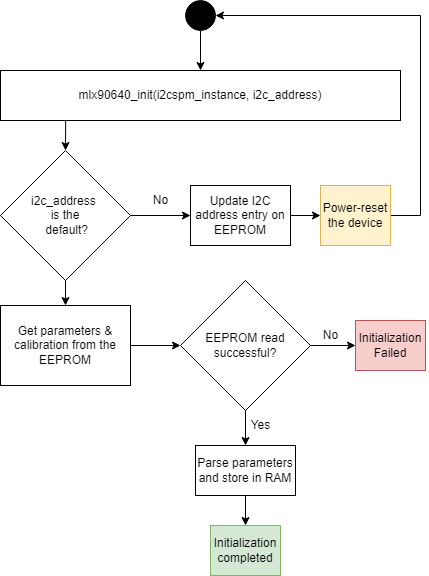

The diagram above was exported from draw.io. Its source (the exported page's mxGraphModel, read from the mxfile embedded in the PNG):
<mxGraphModel dx="1422" dy="705" grid="1" gridSize="10" guides="1" tooltips="1" connect="1" arrows="1" fold="1" page="1" pageScale="1" pageWidth="850" pageHeight="1100" math="0" shadow="0">
  <root>
    <mxCell id="0" />
    <mxCell id="1" parent="0" />
    <mxCell id="d4Cd_dXaqsidn9Lr29ns-5" style="edgeStyle=orthogonalEdgeStyle;rounded=0;orthogonalLoop=1;jettySize=auto;html=1;entryX=0.5;entryY=0;entryDx=0;entryDy=0;exitX=0.163;exitY=0.971;exitDx=0;exitDy=0;exitPerimeter=0;" parent="1" source="d4Cd_dXaqsidn9Lr29ns-1" target="d4Cd_dXaqsidn9Lr29ns-4" edge="1">
      <mxGeometry relative="1" as="geometry" />
    </mxCell>
    <mxCell id="d4Cd_dXaqsidn9Lr29ns-1" value="mlx90640_init(i2cspm_instance, i2c_address)" style="rounded=0;whiteSpace=wrap;html=1;" parent="1" vertex="1">
      <mxGeometry x="280" y="80" width="400" height="50" as="geometry" />
    </mxCell>
    <mxCell id="d4Cd_dXaqsidn9Lr29ns-9" style="edgeStyle=orthogonalEdgeStyle;rounded=0;orthogonalLoop=1;jettySize=auto;html=1;entryX=0;entryY=0.5;entryDx=0;entryDy=0;" parent="1" source="d4Cd_dXaqsidn9Lr29ns-3" target="d4Cd_dXaqsidn9Lr29ns-8" edge="1">
      <mxGeometry relative="1" as="geometry" />
    </mxCell>
    <mxCell id="d4Cd_dXaqsidn9Lr29ns-3" value="Update I2C address entry on EEPROM" style="rounded=0;whiteSpace=wrap;html=1;" parent="1" vertex="1">
      <mxGeometry x="470" y="195" width="100" height="60" as="geometry" />
    </mxCell>
    <mxCell id="d4Cd_dXaqsidn9Lr29ns-6" style="edgeStyle=orthogonalEdgeStyle;rounded=0;orthogonalLoop=1;jettySize=auto;html=1;entryX=0;entryY=0.5;entryDx=0;entryDy=0;" parent="1" source="d4Cd_dXaqsidn9Lr29ns-4" target="d4Cd_dXaqsidn9Lr29ns-3" edge="1">
      <mxGeometry relative="1" as="geometry">
        <mxPoint x="470" y="225" as="targetPoint" />
      </mxGeometry>
    </mxCell>
    <mxCell id="d4Cd_dXaqsidn9Lr29ns-14" style="edgeStyle=orthogonalEdgeStyle;rounded=0;orthogonalLoop=1;jettySize=auto;html=1;entryX=0.5;entryY=0;entryDx=0;entryDy=0;" parent="1" source="d4Cd_dXaqsidn9Lr29ns-4" target="d4Cd_dXaqsidn9Lr29ns-13" edge="1">
      <mxGeometry relative="1" as="geometry" />
    </mxCell>
    <mxCell id="d4Cd_dXaqsidn9Lr29ns-4" value="i2c_address &lt;br&gt;is the&lt;br&gt;&amp;nbsp;default?" style="rhombus;whiteSpace=wrap;html=1;" parent="1" vertex="1">
      <mxGeometry x="280" y="160" width="130" height="130" as="geometry" />
    </mxCell>
    <mxCell id="d4Cd_dXaqsidn9Lr29ns-7" value="No" style="text;html=1;align=center;verticalAlign=middle;resizable=0;points=[];autosize=1;strokeColor=none;fillColor=none;" parent="1" vertex="1">
      <mxGeometry x="420" y="195" width="40" height="30" as="geometry" />
    </mxCell>
    <mxCell id="d4Cd_dXaqsidn9Lr29ns-10" style="edgeStyle=orthogonalEdgeStyle;rounded=0;orthogonalLoop=1;jettySize=auto;html=1;entryX=1;entryY=0.5;entryDx=0;entryDy=0;exitX=1;exitY=0.5;exitDx=0;exitDy=0;" parent="1" source="d4Cd_dXaqsidn9Lr29ns-8" target="d4Cd_dXaqsidn9Lr29ns-11" edge="1">
      <mxGeometry relative="1" as="geometry">
        <Array as="points">
          <mxPoint x="700" y="225" />
          <mxPoint x="700" y="25" />
        </Array>
      </mxGeometry>
    </mxCell>
    <mxCell id="d4Cd_dXaqsidn9Lr29ns-8" value="Power-reset the device" style="rounded=0;whiteSpace=wrap;html=1;fillColor=#fff2cc;strokeColor=#d6b656;" parent="1" vertex="1">
      <mxGeometry x="600" y="195" width="70" height="60" as="geometry" />
    </mxCell>
    <mxCell id="d4Cd_dXaqsidn9Lr29ns-12" style="edgeStyle=orthogonalEdgeStyle;rounded=0;orthogonalLoop=1;jettySize=auto;html=1;" parent="1" source="d4Cd_dXaqsidn9Lr29ns-11" target="d4Cd_dXaqsidn9Lr29ns-1" edge="1">
      <mxGeometry relative="1" as="geometry" />
    </mxCell>
    <mxCell id="d4Cd_dXaqsidn9Lr29ns-11" value="" style="ellipse;whiteSpace=wrap;html=1;aspect=fixed;fillColor=#000000;" parent="1" vertex="1">
      <mxGeometry x="465" y="10" width="30" height="30" as="geometry" />
    </mxCell>
    <mxCell id="d4Cd_dXaqsidn9Lr29ns-30" style="edgeStyle=orthogonalEdgeStyle;rounded=0;orthogonalLoop=1;jettySize=auto;html=1;entryX=0;entryY=0.5;entryDx=0;entryDy=0;" parent="1" source="d4Cd_dXaqsidn9Lr29ns-13" target="d4Cd_dXaqsidn9Lr29ns-21" edge="1">
      <mxGeometry relative="1" as="geometry" />
    </mxCell>
    <mxCell id="d4Cd_dXaqsidn9Lr29ns-13" value="Get parameters &amp;amp; calibration from the EEPROM" style="rounded=0;whiteSpace=wrap;html=1;" parent="1" vertex="1">
      <mxGeometry x="280" y="315" width="130" height="80" as="geometry" />
    </mxCell>
    <mxCell id="d4Cd_dXaqsidn9Lr29ns-26" style="edgeStyle=orthogonalEdgeStyle;rounded=0;orthogonalLoop=1;jettySize=auto;html=1;entryX=0.5;entryY=0;entryDx=0;entryDy=0;" parent="1" source="d4Cd_dXaqsidn9Lr29ns-17" target="d4Cd_dXaqsidn9Lr29ns-19" edge="1">
      <mxGeometry relative="1" as="geometry" />
    </mxCell>
    <mxCell id="d4Cd_dXaqsidn9Lr29ns-17" value="Parse parameters and store in RAM" style="rounded=0;whiteSpace=wrap;html=1;" parent="1" vertex="1">
      <mxGeometry x="475" y="455" width="100" height="50" as="geometry" />
    </mxCell>
    <mxCell id="d4Cd_dXaqsidn9Lr29ns-19" value="Initialization completed" style="rounded=0;whiteSpace=wrap;html=1;fillColor=#d5e8d4;strokeColor=#82b366;" parent="1" vertex="1">
      <mxGeometry x="490" y="535" width="70" height="50" as="geometry" />
    </mxCell>
    <mxCell id="d4Cd_dXaqsidn9Lr29ns-32" style="edgeStyle=orthogonalEdgeStyle;rounded=0;orthogonalLoop=1;jettySize=auto;html=1;entryX=0;entryY=0.5;entryDx=0;entryDy=0;" parent="1" source="d4Cd_dXaqsidn9Lr29ns-21" target="d4Cd_dXaqsidn9Lr29ns-29" edge="1">
      <mxGeometry relative="1" as="geometry" />
    </mxCell>
    <mxCell id="d4Cd_dXaqsidn9Lr29ns-35" style="edgeStyle=orthogonalEdgeStyle;rounded=0;orthogonalLoop=1;jettySize=auto;html=1;entryX=0.5;entryY=0;entryDx=0;entryDy=0;" parent="1" source="d4Cd_dXaqsidn9Lr29ns-21" target="d4Cd_dXaqsidn9Lr29ns-17" edge="1">
      <mxGeometry relative="1" as="geometry" />
    </mxCell>
    <mxCell id="d4Cd_dXaqsidn9Lr29ns-21" value="EEPROM read successful?" style="rhombus;whiteSpace=wrap;html=1;" parent="1" vertex="1">
      <mxGeometry x="460" y="290" width="130" height="130" as="geometry" />
    </mxCell>
    <mxCell id="d4Cd_dXaqsidn9Lr29ns-29" value="Initialization Failed" style="rounded=0;whiteSpace=wrap;html=1;fillColor=#f8cecc;strokeColor=#b85450;" parent="1" vertex="1">
      <mxGeometry x="635" y="330" width="70" height="50" as="geometry" />
    </mxCell>
    <mxCell id="d4Cd_dXaqsidn9Lr29ns-33" value="No" style="text;html=1;align=center;verticalAlign=middle;resizable=0;points=[];autosize=1;strokeColor=none;fillColor=none;" parent="1" vertex="1">
      <mxGeometry x="590" y="330" width="40" height="30" as="geometry" />
    </mxCell>
    <mxCell id="d4Cd_dXaqsidn9Lr29ns-34" value="Yes" style="text;html=1;align=center;verticalAlign=middle;resizable=0;points=[];autosize=1;strokeColor=none;fillColor=none;" parent="1" vertex="1">
      <mxGeometry x="520" y="420" width="40" height="30" as="geometry" />
    </mxCell>
  </root>
</mxGraphModel>